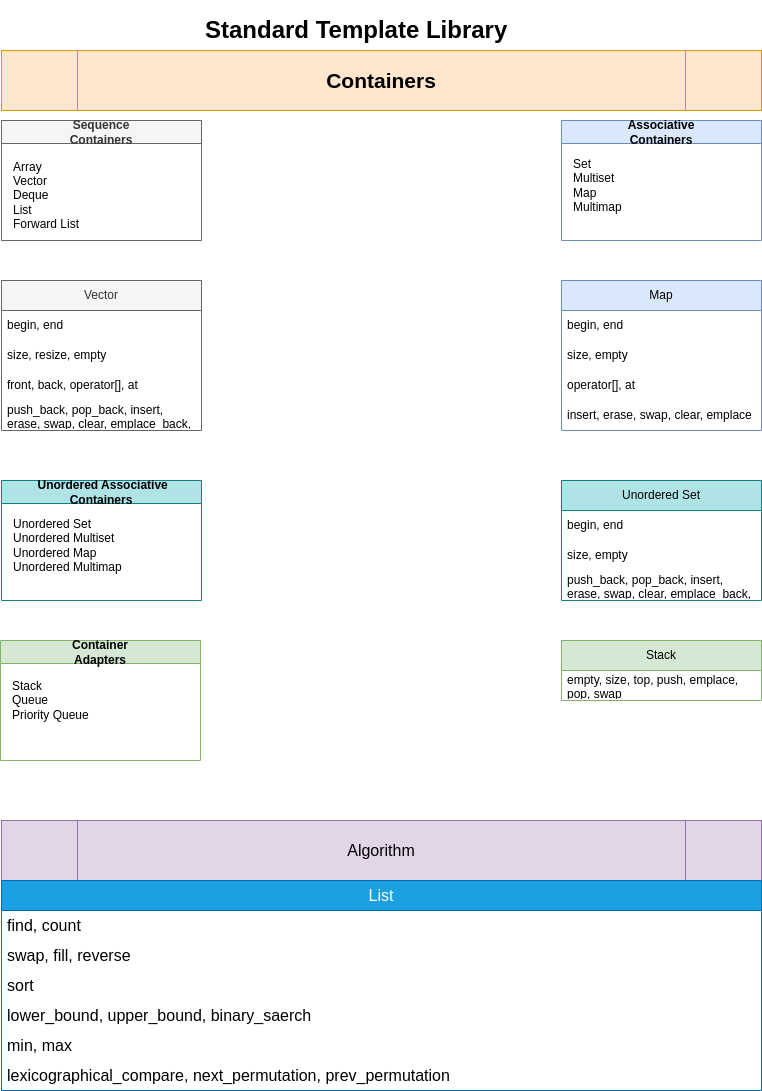

The diagram above was exported from draw.io. Its source (the exported page's mxGraphModel, read from the mxfile embedded in the PNG):
<mxGraphModel dx="1370" dy="1937" grid="1" gridSize="10" guides="1" tooltips="1" connect="1" arrows="1" fold="1" page="1" pageScale="1" pageWidth="827" pageHeight="1169" math="0" shadow="0">
  <root>
    <mxCell id="0" />
    <mxCell id="1" parent="0" />
    <mxCell id="BJQOB5QsvOVEvu_I0oTp-1" value="&lt;h1&gt;Standard Template Library&lt;/h1&gt;" style="text;html=1;strokeColor=none;fillColor=none;spacing=5;spacingTop=-20;whiteSpace=wrap;overflow=hidden;rounded=0;" parent="1" vertex="1">
      <mxGeometry x="239" y="-1150" width="350" height="40" as="geometry" />
    </mxCell>
    <mxCell id="BJQOB5QsvOVEvu_I0oTp-9" value="Sequence &lt;br&gt;Containers" style="swimlane;whiteSpace=wrap;html=1;fillColor=#f5f5f5;strokeColor=#666666;fontColor=#333333;" parent="1" vertex="1">
      <mxGeometry x="40" y="-1040" width="200" height="120" as="geometry" />
    </mxCell>
    <mxCell id="BJQOB5QsvOVEvu_I0oTp-14" value="&lt;font style=&quot;font-size: 12px;&quot;&gt;Array&lt;br&gt;Vector&lt;br&gt;Deque&lt;br&gt;List&lt;br&gt;Forward List&lt;/font&gt;" style="text;html=1;align=left;verticalAlign=middle;resizable=0;points=[];autosize=1;strokeColor=none;fillColor=none;" parent="BJQOB5QsvOVEvu_I0oTp-9" vertex="1">
      <mxGeometry x="10" y="30" width="90" height="90" as="geometry" />
    </mxCell>
    <mxCell id="BJQOB5QsvOVEvu_I0oTp-11" value="Associative &lt;br&gt;Containers" style="swimlane;whiteSpace=wrap;html=1;fillColor=#dae8fc;strokeColor=#6c8ebf;" parent="1" vertex="1">
      <mxGeometry x="600" y="-1040" width="200" height="120" as="geometry" />
    </mxCell>
    <mxCell id="BJQOB5QsvOVEvu_I0oTp-15" value="Set&lt;br&gt;Multiset&lt;br&gt;Map&lt;br&gt;Multimap" style="text;html=1;align=left;verticalAlign=middle;resizable=0;points=[];autosize=1;strokeColor=none;fillColor=none;" parent="BJQOB5QsvOVEvu_I0oTp-11" vertex="1">
      <mxGeometry x="10" y="30" width="70" height="70" as="geometry" />
    </mxCell>
    <mxCell id="BJQOB5QsvOVEvu_I0oTp-12" value="&amp;nbsp;Unordered Associative Containers" style="swimlane;whiteSpace=wrap;html=1;fillColor=#b0e3e6;strokeColor=#0e8088;" parent="1" vertex="1">
      <mxGeometry x="40" y="-680" width="200" height="120" as="geometry">
        <mxRectangle x="400" y="-1040" width="240" height="30" as="alternateBounds" />
      </mxGeometry>
    </mxCell>
    <mxCell id="BJQOB5QsvOVEvu_I0oTp-16" value="Unordered Set&lt;br&gt;Unordered Multiset&lt;br&gt;Unordered Map&lt;br&gt;Unordered Multimap" style="text;html=1;align=left;verticalAlign=middle;resizable=0;points=[];autosize=1;strokeColor=none;fillColor=none;" parent="BJQOB5QsvOVEvu_I0oTp-12" vertex="1">
      <mxGeometry x="10" y="30" width="130" height="70" as="geometry" />
    </mxCell>
    <mxCell id="BJQOB5QsvOVEvu_I0oTp-13" value="Container &lt;br&gt;Adapters" style="swimlane;whiteSpace=wrap;html=1;fillColor=#d5e8d4;strokeColor=#82b366;" parent="1" vertex="1">
      <mxGeometry x="39" y="-520" width="200" height="120" as="geometry" />
    </mxCell>
    <mxCell id="BJQOB5QsvOVEvu_I0oTp-17" value="Stack&lt;br&gt;Queue&lt;br&gt;Priority Queue" style="text;html=1;align=left;verticalAlign=middle;resizable=0;points=[];autosize=1;strokeColor=none;fillColor=none;" parent="BJQOB5QsvOVEvu_I0oTp-13" vertex="1">
      <mxGeometry x="10" y="30" width="100" height="60" as="geometry" />
    </mxCell>
    <mxCell id="BJQOB5QsvOVEvu_I0oTp-25" value="Vector" style="swimlane;fontStyle=0;childLayout=stackLayout;horizontal=1;startSize=30;horizontalStack=0;resizeParent=1;resizeParentMax=0;resizeLast=0;collapsible=1;marginBottom=0;whiteSpace=wrap;html=1;fillColor=#f5f5f5;strokeColor=#666666;align=center;labelBorderColor=none;labelBackgroundColor=none;direction=east;rounded=0;shadow=0;glass=0;fontColor=#333333;" parent="1" vertex="1">
      <mxGeometry x="40" y="-880" width="200" height="150" as="geometry" />
    </mxCell>
    <mxCell id="BJQOB5QsvOVEvu_I0oTp-26" value="begin, end" style="text;fillColor=none;align=left;verticalAlign=middle;spacingLeft=4;spacingRight=4;overflow=hidden;points=[[0,0.5],[1,0.5]];portConstraint=eastwest;rotatable=0;whiteSpace=wrap;html=1;" parent="BJQOB5QsvOVEvu_I0oTp-25" vertex="1">
      <mxGeometry y="30" width="200" height="30" as="geometry" />
    </mxCell>
    <mxCell id="BJQOB5QsvOVEvu_I0oTp-27" value="size, resize, empty" style="text;strokeColor=none;fillColor=none;align=left;verticalAlign=middle;spacingLeft=4;spacingRight=4;overflow=hidden;points=[[0,0.5],[1,0.5]];portConstraint=eastwest;rotatable=0;whiteSpace=wrap;html=1;" parent="BJQOB5QsvOVEvu_I0oTp-25" vertex="1">
      <mxGeometry y="60" width="200" height="30" as="geometry" />
    </mxCell>
    <mxCell id="BJQOB5QsvOVEvu_I0oTp-28" value="front, back, operator[], at" style="text;strokeColor=none;fillColor=none;align=left;verticalAlign=middle;spacingLeft=4;spacingRight=4;overflow=hidden;points=[[0,0.5],[1,0.5]];portConstraint=eastwest;rotatable=0;whiteSpace=wrap;html=1;" parent="BJQOB5QsvOVEvu_I0oTp-25" vertex="1">
      <mxGeometry y="90" width="200" height="30" as="geometry" />
    </mxCell>
    <mxCell id="BJQOB5QsvOVEvu_I0oTp-41" value="push_back, pop_back, insert, erase, swap, clear, emplace_back,&amp;nbsp;" style="text;strokeColor=none;fillColor=none;align=left;verticalAlign=middle;spacingLeft=4;spacingRight=4;overflow=hidden;points=[[0,0.5],[1,0.5]];portConstraint=eastwest;rotatable=0;whiteSpace=wrap;html=1;" parent="BJQOB5QsvOVEvu_I0oTp-25" vertex="1">
      <mxGeometry y="120" width="200" height="30" as="geometry" />
    </mxCell>
    <mxCell id="BJQOB5QsvOVEvu_I0oTp-42" value="Map" style="swimlane;fontStyle=0;childLayout=stackLayout;horizontal=1;startSize=30;horizontalStack=0;resizeParent=1;resizeParentMax=0;resizeLast=0;collapsible=1;marginBottom=0;whiteSpace=wrap;html=1;fillColor=#dae8fc;strokeColor=#6c8ebf;align=center;labelBorderColor=none;labelBackgroundColor=none;direction=east;rounded=0;shadow=0;glass=0;" parent="1" vertex="1">
      <mxGeometry x="600" y="-880" width="200" height="150" as="geometry" />
    </mxCell>
    <mxCell id="BJQOB5QsvOVEvu_I0oTp-43" value="begin, end" style="text;fillColor=none;align=left;verticalAlign=middle;spacingLeft=4;spacingRight=4;overflow=hidden;points=[[0,0.5],[1,0.5]];portConstraint=eastwest;rotatable=0;whiteSpace=wrap;html=1;" parent="BJQOB5QsvOVEvu_I0oTp-42" vertex="1">
      <mxGeometry y="30" width="200" height="30" as="geometry" />
    </mxCell>
    <mxCell id="BJQOB5QsvOVEvu_I0oTp-44" value="size, empty" style="text;strokeColor=none;fillColor=none;align=left;verticalAlign=middle;spacingLeft=4;spacingRight=4;overflow=hidden;points=[[0,0.5],[1,0.5]];portConstraint=eastwest;rotatable=0;whiteSpace=wrap;html=1;" parent="BJQOB5QsvOVEvu_I0oTp-42" vertex="1">
      <mxGeometry y="60" width="200" height="30" as="geometry" />
    </mxCell>
    <mxCell id="BJQOB5QsvOVEvu_I0oTp-45" value="operator[], at" style="text;strokeColor=none;fillColor=none;align=left;verticalAlign=middle;spacingLeft=4;spacingRight=4;overflow=hidden;points=[[0,0.5],[1,0.5]];portConstraint=eastwest;rotatable=0;whiteSpace=wrap;html=1;" parent="BJQOB5QsvOVEvu_I0oTp-42" vertex="1">
      <mxGeometry y="90" width="200" height="30" as="geometry" />
    </mxCell>
    <mxCell id="BJQOB5QsvOVEvu_I0oTp-46" value="insert, erase, swap, clear, emplace" style="text;strokeColor=none;fillColor=none;align=left;verticalAlign=middle;spacingLeft=4;spacingRight=4;overflow=hidden;points=[[0,0.5],[1,0.5]];portConstraint=eastwest;rotatable=0;whiteSpace=wrap;html=1;" parent="BJQOB5QsvOVEvu_I0oTp-42" vertex="1">
      <mxGeometry y="120" width="200" height="30" as="geometry" />
    </mxCell>
    <mxCell id="BJQOB5QsvOVEvu_I0oTp-47" value="Stack" style="swimlane;fontStyle=0;childLayout=stackLayout;horizontal=1;startSize=30;horizontalStack=0;resizeParent=1;resizeParentMax=0;resizeLast=0;collapsible=1;marginBottom=0;whiteSpace=wrap;html=1;fillColor=#d5e8d4;strokeColor=#82b366;align=center;labelBorderColor=none;labelBackgroundColor=none;direction=east;rounded=0;shadow=0;glass=0;" parent="1" vertex="1">
      <mxGeometry x="600" y="-520" width="200" height="60" as="geometry" />
    </mxCell>
    <mxCell id="BJQOB5QsvOVEvu_I0oTp-48" value="empty, size, top, push, emplace, pop, swap" style="text;fillColor=none;align=left;verticalAlign=middle;spacingLeft=4;spacingRight=4;overflow=hidden;points=[[0,0.5],[1,0.5]];portConstraint=eastwest;rotatable=0;whiteSpace=wrap;html=1;" parent="BJQOB5QsvOVEvu_I0oTp-47" vertex="1">
      <mxGeometry y="30" width="200" height="30" as="geometry" />
    </mxCell>
    <mxCell id="BJQOB5QsvOVEvu_I0oTp-52" value="Unordered Set" style="swimlane;fontStyle=0;childLayout=stackLayout;horizontal=1;startSize=30;horizontalStack=0;resizeParent=1;resizeParentMax=0;resizeLast=0;collapsible=1;marginBottom=0;whiteSpace=wrap;html=1;fillColor=#b0e3e6;strokeColor=#0e8088;align=center;labelBorderColor=none;labelBackgroundColor=none;direction=east;rounded=0;shadow=0;glass=0;" parent="1" vertex="1">
      <mxGeometry x="600" y="-680" width="200" height="120" as="geometry" />
    </mxCell>
    <mxCell id="BJQOB5QsvOVEvu_I0oTp-53" value="begin, end" style="text;fillColor=none;align=left;verticalAlign=middle;spacingLeft=4;spacingRight=4;overflow=hidden;points=[[0,0.5],[1,0.5]];portConstraint=eastwest;rotatable=0;whiteSpace=wrap;html=1;" parent="BJQOB5QsvOVEvu_I0oTp-52" vertex="1">
      <mxGeometry y="30" width="200" height="30" as="geometry" />
    </mxCell>
    <mxCell id="BJQOB5QsvOVEvu_I0oTp-54" value="size, empty" style="text;strokeColor=none;fillColor=none;align=left;verticalAlign=middle;spacingLeft=4;spacingRight=4;overflow=hidden;points=[[0,0.5],[1,0.5]];portConstraint=eastwest;rotatable=0;whiteSpace=wrap;html=1;" parent="BJQOB5QsvOVEvu_I0oTp-52" vertex="1">
      <mxGeometry y="60" width="200" height="30" as="geometry" />
    </mxCell>
    <mxCell id="BJQOB5QsvOVEvu_I0oTp-56" value="push_back, pop_back, insert, erase, swap, clear, emplace_back,&amp;nbsp;" style="text;strokeColor=none;fillColor=none;align=left;verticalAlign=middle;spacingLeft=4;spacingRight=4;overflow=hidden;points=[[0,0.5],[1,0.5]];portConstraint=eastwest;rotatable=0;whiteSpace=wrap;html=1;" parent="BJQOB5QsvOVEvu_I0oTp-52" vertex="1">
      <mxGeometry y="90" width="200" height="30" as="geometry" />
    </mxCell>
    <mxCell id="BJQOB5QsvOVEvu_I0oTp-58" value="&lt;font style=&quot;font-size: 16px;&quot;&gt;Algorithm&lt;/font&gt;" style="shape=process;whiteSpace=wrap;html=1;backgroundOutline=1;fillColor=#e1d5e7;strokeColor=#9673a6;" parent="1" vertex="1">
      <mxGeometry x="40" y="-340" width="760" height="60" as="geometry" />
    </mxCell>
    <mxCell id="BJQOB5QsvOVEvu_I0oTp-59" value="&lt;font size=&quot;1&quot; style=&quot;&quot;&gt;&lt;b style=&quot;font-size: 21px;&quot;&gt;Containers&lt;/b&gt;&lt;/font&gt;" style="shape=process;whiteSpace=wrap;html=1;backgroundOutline=1;fillColor=#ffe6cc;strokeColor=#d79b00;" parent="1" vertex="1">
      <mxGeometry x="40" y="-1110" width="760" height="60" as="geometry" />
    </mxCell>
    <mxCell id="BJQOB5QsvOVEvu_I0oTp-67" value="List" style="swimlane;fontStyle=0;childLayout=stackLayout;horizontal=1;startSize=30;horizontalStack=0;resizeParent=1;resizeParentMax=0;resizeLast=0;collapsible=1;marginBottom=0;whiteSpace=wrap;html=1;fillColor=#1ba1e2;fontColor=#ffffff;strokeColor=#006EAF;fontSize=16;" parent="1" vertex="1">
      <mxGeometry x="40" y="-280" width="760" height="210" as="geometry" />
    </mxCell>
    <mxCell id="BJQOB5QsvOVEvu_I0oTp-68" value="find, count&lt;span style=&quot;white-space: pre; font-size: 16px;&quot;&gt; &lt;/span&gt;" style="text;strokeColor=none;fillColor=none;align=left;verticalAlign=middle;spacingLeft=4;spacingRight=4;overflow=hidden;points=[[0,0.5],[1,0.5]];portConstraint=eastwest;rotatable=0;whiteSpace=wrap;html=1;fontSize=16;" parent="BJQOB5QsvOVEvu_I0oTp-67" vertex="1">
      <mxGeometry y="30" width="760" height="30" as="geometry" />
    </mxCell>
    <mxCell id="BJQOB5QsvOVEvu_I0oTp-69" value="swap, fill, reverse" style="text;strokeColor=none;fillColor=none;align=left;verticalAlign=middle;spacingLeft=4;spacingRight=4;overflow=hidden;points=[[0,0.5],[1,0.5]];portConstraint=eastwest;rotatable=0;whiteSpace=wrap;html=1;fontSize=16;" parent="BJQOB5QsvOVEvu_I0oTp-67" vertex="1">
      <mxGeometry y="60" width="760" height="30" as="geometry" />
    </mxCell>
    <mxCell id="BJQOB5QsvOVEvu_I0oTp-72" value="sort" style="text;strokeColor=none;fillColor=none;align=left;verticalAlign=middle;spacingLeft=4;spacingRight=4;overflow=hidden;points=[[0,0.5],[1,0.5]];portConstraint=eastwest;rotatable=0;whiteSpace=wrap;html=1;fontSize=16;" parent="BJQOB5QsvOVEvu_I0oTp-67" vertex="1">
      <mxGeometry y="90" width="760" height="30" as="geometry" />
    </mxCell>
    <mxCell id="BJQOB5QsvOVEvu_I0oTp-74" value="lower_bound, upper_bound, binary_saerch" style="text;strokeColor=none;fillColor=none;align=left;verticalAlign=middle;spacingLeft=4;spacingRight=4;overflow=hidden;points=[[0,0.5],[1,0.5]];portConstraint=eastwest;rotatable=0;whiteSpace=wrap;html=1;fontSize=16;" parent="BJQOB5QsvOVEvu_I0oTp-67" vertex="1">
      <mxGeometry y="120" width="760" height="30" as="geometry" />
    </mxCell>
    <mxCell id="BJQOB5QsvOVEvu_I0oTp-70" value="min, max" style="text;strokeColor=none;fillColor=none;align=left;verticalAlign=middle;spacingLeft=4;spacingRight=4;overflow=hidden;points=[[0,0.5],[1,0.5]];portConstraint=eastwest;rotatable=0;whiteSpace=wrap;html=1;fontSize=16;" parent="BJQOB5QsvOVEvu_I0oTp-67" vertex="1">
      <mxGeometry y="150" width="760" height="30" as="geometry" />
    </mxCell>
    <mxCell id="BJQOB5QsvOVEvu_I0oTp-73" value="lexicographical_compare, next_permutation, prev_permutation" style="text;strokeColor=none;fillColor=none;align=left;verticalAlign=middle;spacingLeft=4;spacingRight=4;overflow=hidden;points=[[0,0.5],[1,0.5]];portConstraint=eastwest;rotatable=0;whiteSpace=wrap;html=1;fontSize=16;" parent="BJQOB5QsvOVEvu_I0oTp-67" vertex="1">
      <mxGeometry y="180" width="760" height="30" as="geometry" />
    </mxCell>
  </root>
</mxGraphModel>